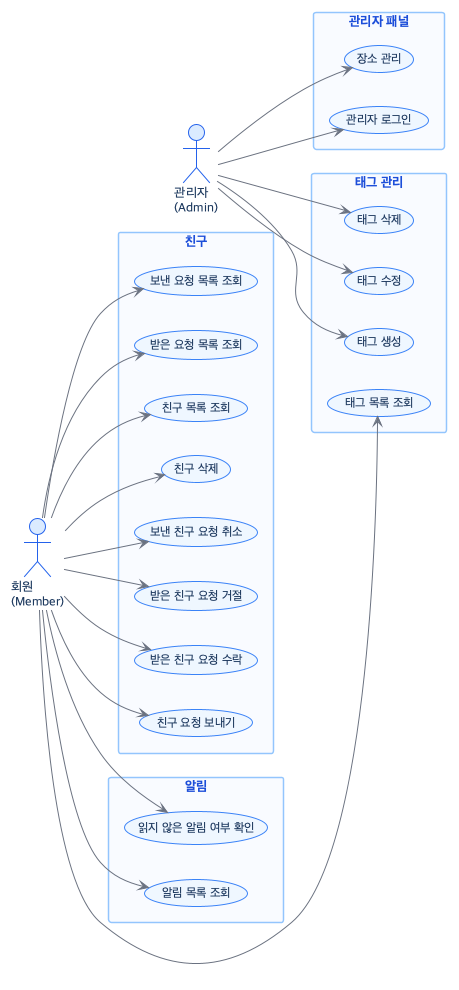

The diagram above was rendered by PlantUML. Its source (embedded in the PNG):
@startuml 04-social-admin
!theme plain
skinparam backgroundColor #FFFFFF
skinparam defaultFontName "Apple SD Gothic Neo"
skinparam defaultFontSize 12
skinparam usecase {
  BackgroundColor #EFF6FF
  BorderColor #3B82F6
  FontColor #1E3A5F
  FontSize 12
}
skinparam actor {
  BackgroundColor #DBEAFE
  BorderColor #2563EB
  FontColor #1E3A5F
  FontSize 13
}
skinparam rectangle {
  BackgroundColor #F8FAFF
  BorderColor #93C5FD
  BorderThickness 1.5
  FontColor #1D4ED8
  FontSize 13
  FontStyle bold
}
skinparam ArrowColor #6B7280

left to right direction

actor "회원\n(Member)" as Member
actor "관리자\n(Admin)" as Admin

Member -[hidden]d-> Admin

rectangle "친구" {
  usecase "친구 요청 보내기" as H1
  usecase "받은 친구 요청 수락" as H2
  usecase "받은 친구 요청 거절" as H3
  usecase "보낸 친구 요청 취소" as H4
  usecase "친구 삭제" as H5
  usecase "친구 목록 조회" as H6
  usecase "받은 요청 목록 조회" as H7
  usecase "보낸 요청 목록 조회" as H8
}

rectangle "알림" {
  usecase "알림 목록 조회" as I1
  usecase "읽지 않은 알림 여부 확인" as I2
}

rectangle "태그 관리" {
  usecase "태그 목록 조회" as J1
  usecase "태그 생성" as J2
  usecase "태그 수정" as J3
  usecase "태그 삭제" as J4
}

rectangle "관리자 패널" {
  usecase "관리자 로그인" as K1
  usecase "장소 관리" as K2
}

Member --> H1
Member --> H2
Member --> H3
Member --> H4
Member --> H5
Member --> H6
Member --> H7
Member --> H8
Member --> I1
Member --> I2
Member --> J1

Admin --> J2
Admin --> J3
Admin --> J4
Admin --> K1
Admin --> K2
@enduml